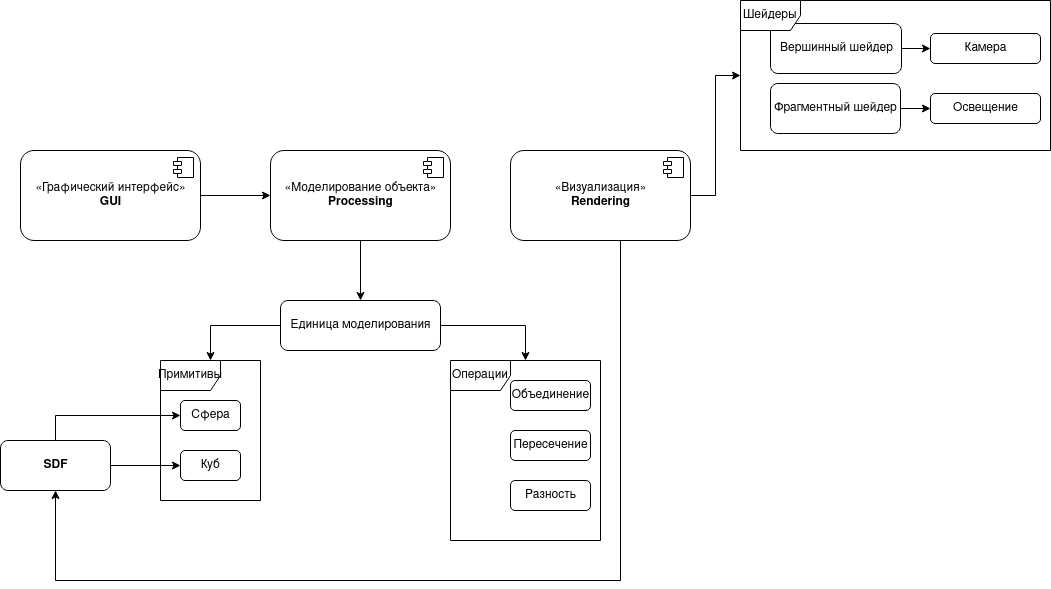

The diagram above was exported from draw.io. Its source (the exported page's mxGraphModel, read from the mxfile embedded in the PNG):
<mxGraphModel dx="1038" dy="577" grid="1" gridSize="10" guides="1" tooltips="1" connect="1" arrows="1" fold="1" page="1" pageScale="1" pageWidth="1169" pageHeight="826" background="none" math="0" shadow="0">
  <root>
    <mxCell id="0" />
    <mxCell id="1" parent="0" />
    <mxCell id="uqEC5WkxUMQUyGD7AiFo-60" style="edgeStyle=orthogonalEdgeStyle;rounded=0;orthogonalLoop=1;jettySize=auto;html=1;entryX=0;entryY=0.5;entryDx=0;entryDy=0;" edge="1" parent="1" source="uqEC5WkxUMQUyGD7AiFo-41" target="uqEC5WkxUMQUyGD7AiFo-43">
      <mxGeometry relative="1" as="geometry" />
    </mxCell>
    <mxCell id="uqEC5WkxUMQUyGD7AiFo-41" value="«Графический интерфейс»&lt;br&gt;&lt;b&gt;GUI&lt;/b&gt;" style="html=1;dropTarget=0;shadow=0;sketch=0;rounded=1;glass=0;" vertex="1" parent="1">
      <mxGeometry x="210" y="430" width="180" height="90" as="geometry" />
    </mxCell>
    <mxCell id="uqEC5WkxUMQUyGD7AiFo-42" value="" style="shape=module;jettyWidth=8;jettyHeight=4;" vertex="1" parent="uqEC5WkxUMQUyGD7AiFo-41">
      <mxGeometry x="1" width="20" height="20" relative="1" as="geometry">
        <mxPoint x="-27" y="7" as="offset" />
      </mxGeometry>
    </mxCell>
    <mxCell id="uqEC5WkxUMQUyGD7AiFo-46" value="" style="edgeStyle=orthogonalEdgeStyle;rounded=0;orthogonalLoop=1;jettySize=auto;html=1;" edge="1" parent="1" source="uqEC5WkxUMQUyGD7AiFo-43" target="uqEC5WkxUMQUyGD7AiFo-45">
      <mxGeometry relative="1" as="geometry" />
    </mxCell>
    <mxCell id="uqEC5WkxUMQUyGD7AiFo-43" value="«Моделирование объекта»&lt;br&gt;&lt;b&gt;Processing&lt;/b&gt;" style="html=1;dropTarget=0;rounded=1;shadow=0;glass=0;sketch=0;" vertex="1" parent="1">
      <mxGeometry x="460" y="430" width="180" height="90" as="geometry" />
    </mxCell>
    <mxCell id="uqEC5WkxUMQUyGD7AiFo-44" value="" style="shape=module;jettyWidth=8;jettyHeight=4;" vertex="1" parent="uqEC5WkxUMQUyGD7AiFo-43">
      <mxGeometry x="1" width="20" height="20" relative="1" as="geometry">
        <mxPoint x="-27" y="7" as="offset" />
      </mxGeometry>
    </mxCell>
    <mxCell id="uqEC5WkxUMQUyGD7AiFo-58" value="" style="edgeStyle=orthogonalEdgeStyle;rounded=0;orthogonalLoop=1;jettySize=auto;html=1;" edge="1" parent="1" source="uqEC5WkxUMQUyGD7AiFo-45" target="uqEC5WkxUMQUyGD7AiFo-57">
      <mxGeometry relative="1" as="geometry" />
    </mxCell>
    <mxCell id="uqEC5WkxUMQUyGD7AiFo-59" value="" style="edgeStyle=orthogonalEdgeStyle;rounded=0;orthogonalLoop=1;jettySize=auto;html=1;" edge="1" parent="1" source="uqEC5WkxUMQUyGD7AiFo-45" target="uqEC5WkxUMQUyGD7AiFo-55">
      <mxGeometry relative="1" as="geometry" />
    </mxCell>
    <mxCell id="uqEC5WkxUMQUyGD7AiFo-45" value="Единица моделирования" style="html=1;rounded=1;shadow=0;glass=0;sketch=0;" vertex="1" parent="1">
      <mxGeometry x="470" y="580" width="160" height="50" as="geometry" />
    </mxCell>
    <mxCell id="uqEC5WkxUMQUyGD7AiFo-47" value="Сфера" style="html=1;rounded=1;shadow=0;glass=0;sketch=0;" vertex="1" parent="1">
      <mxGeometry x="370" y="680" width="60" height="30" as="geometry" />
    </mxCell>
    <mxCell id="uqEC5WkxUMQUyGD7AiFo-48" value="Куб" style="html=1;rounded=1;shadow=0;glass=0;sketch=0;" vertex="1" parent="1">
      <mxGeometry x="370" y="730" width="60" height="30" as="geometry" />
    </mxCell>
    <mxCell id="uqEC5WkxUMQUyGD7AiFo-50" style="edgeStyle=orthogonalEdgeStyle;rounded=0;orthogonalLoop=1;jettySize=auto;html=1;entryX=0;entryY=0.5;entryDx=0;entryDy=0;exitX=0.5;exitY=0;exitDx=0;exitDy=0;" edge="1" parent="1" source="uqEC5WkxUMQUyGD7AiFo-49" target="uqEC5WkxUMQUyGD7AiFo-47">
      <mxGeometry relative="1" as="geometry">
        <mxPoint x="155" y="710" as="sourcePoint" />
        <Array as="points">
          <mxPoint x="245" y="695" />
        </Array>
      </mxGeometry>
    </mxCell>
    <mxCell id="uqEC5WkxUMQUyGD7AiFo-51" value="" style="edgeStyle=orthogonalEdgeStyle;rounded=0;orthogonalLoop=1;jettySize=auto;html=1;" edge="1" parent="1" source="uqEC5WkxUMQUyGD7AiFo-49" target="uqEC5WkxUMQUyGD7AiFo-48">
      <mxGeometry relative="1" as="geometry" />
    </mxCell>
    <mxCell id="uqEC5WkxUMQUyGD7AiFo-49" value="&lt;b&gt;SDF&lt;/b&gt;" style="html=1;rounded=1;shadow=0;glass=0;sketch=0;" vertex="1" parent="1">
      <mxGeometry x="190" y="720" width="110" height="50" as="geometry" />
    </mxCell>
    <mxCell id="uqEC5WkxUMQUyGD7AiFo-52" value="Объединение" style="html=1;rounded=1;shadow=0;glass=0;sketch=0;" vertex="1" parent="1">
      <mxGeometry x="700" y="660" width="80" height="30" as="geometry" />
    </mxCell>
    <mxCell id="uqEC5WkxUMQUyGD7AiFo-53" value="Пересечение" style="html=1;rounded=1;shadow=0;glass=0;sketch=0;" vertex="1" parent="1">
      <mxGeometry x="700" y="710" width="80" height="30" as="geometry" />
    </mxCell>
    <mxCell id="uqEC5WkxUMQUyGD7AiFo-54" value="Разность" style="html=1;rounded=1;shadow=0;glass=0;sketch=0;" vertex="1" parent="1">
      <mxGeometry x="700" y="760" width="80" height="30" as="geometry" />
    </mxCell>
    <mxCell id="uqEC5WkxUMQUyGD7AiFo-55" value="Операции" style="shape=umlFrame;whiteSpace=wrap;html=1;rounded=1;shadow=0;glass=0;sketch=0;" vertex="1" parent="1">
      <mxGeometry x="640" y="640" width="150" height="180" as="geometry" />
    </mxCell>
    <mxCell id="uqEC5WkxUMQUyGD7AiFo-57" value="Примитивы" style="shape=umlFrame;whiteSpace=wrap;html=1;rounded=1;shadow=0;glass=0;sketch=0;" vertex="1" parent="1">
      <mxGeometry x="350" y="640" width="100" height="140" as="geometry" />
    </mxCell>
    <mxCell id="uqEC5WkxUMQUyGD7AiFo-63" style="edgeStyle=orthogonalEdgeStyle;rounded=0;orthogonalLoop=1;jettySize=auto;html=1;entryX=0.5;entryY=1;entryDx=0;entryDy=0;exitX=0.5;exitY=1;exitDx=0;exitDy=0;" edge="1" parent="1" source="uqEC5WkxUMQUyGD7AiFo-61" target="uqEC5WkxUMQUyGD7AiFo-49">
      <mxGeometry relative="1" as="geometry">
        <Array as="points">
          <mxPoint x="810" y="520" />
          <mxPoint x="810" y="860" />
          <mxPoint x="245" y="860" />
        </Array>
      </mxGeometry>
    </mxCell>
    <mxCell id="uqEC5WkxUMQUyGD7AiFo-67" style="edgeStyle=orthogonalEdgeStyle;rounded=0;orthogonalLoop=1;jettySize=auto;html=1;" edge="1" parent="1" source="uqEC5WkxUMQUyGD7AiFo-61" target="uqEC5WkxUMQUyGD7AiFo-66">
      <mxGeometry relative="1" as="geometry">
        <mxPoint x="990" y="380" as="targetPoint" />
      </mxGeometry>
    </mxCell>
    <mxCell id="uqEC5WkxUMQUyGD7AiFo-61" value="«Визуализация»&lt;br&gt;&lt;b&gt;Rendering&lt;/b&gt;" style="html=1;dropTarget=0;rounded=1;shadow=0;glass=0;sketch=0;" vertex="1" parent="1">
      <mxGeometry x="700" y="430" width="180" height="90" as="geometry" />
    </mxCell>
    <mxCell id="uqEC5WkxUMQUyGD7AiFo-62" value="" style="shape=module;jettyWidth=8;jettyHeight=4;" vertex="1" parent="uqEC5WkxUMQUyGD7AiFo-61">
      <mxGeometry x="1" width="20" height="20" relative="1" as="geometry">
        <mxPoint x="-27" y="7" as="offset" />
      </mxGeometry>
    </mxCell>
    <mxCell id="uqEC5WkxUMQUyGD7AiFo-70" value="" style="edgeStyle=orthogonalEdgeStyle;rounded=0;orthogonalLoop=1;jettySize=auto;html=1;entryX=0;entryY=0.5;entryDx=0;entryDy=0;" edge="1" parent="1" source="uqEC5WkxUMQUyGD7AiFo-64" target="uqEC5WkxUMQUyGD7AiFo-68">
      <mxGeometry relative="1" as="geometry" />
    </mxCell>
    <mxCell id="uqEC5WkxUMQUyGD7AiFo-64" value="Вершинный шейдер" style="html=1;rounded=1;shadow=0;glass=0;sketch=0;" vertex="1" parent="1">
      <mxGeometry x="960" y="303" width="131" height="50" as="geometry" />
    </mxCell>
    <mxCell id="uqEC5WkxUMQUyGD7AiFo-71" style="edgeStyle=orthogonalEdgeStyle;rounded=0;orthogonalLoop=1;jettySize=auto;html=1;exitX=1;exitY=0.5;exitDx=0;exitDy=0;entryX=0;entryY=0.5;entryDx=0;entryDy=0;" edge="1" parent="1" source="uqEC5WkxUMQUyGD7AiFo-65" target="uqEC5WkxUMQUyGD7AiFo-69">
      <mxGeometry relative="1" as="geometry" />
    </mxCell>
    <mxCell id="uqEC5WkxUMQUyGD7AiFo-65" value="Фрагментный шейдер" style="html=1;rounded=1;shadow=0;glass=0;sketch=0;" vertex="1" parent="1">
      <mxGeometry x="960" y="363" width="130" height="50" as="geometry" />
    </mxCell>
    <mxCell id="uqEC5WkxUMQUyGD7AiFo-66" value="Шейдеры" style="shape=umlFrame;whiteSpace=wrap;html=1;rounded=1;shadow=0;glass=0;sketch=0;" vertex="1" parent="1">
      <mxGeometry x="930" y="280" width="310" height="150" as="geometry" />
    </mxCell>
    <mxCell id="uqEC5WkxUMQUyGD7AiFo-68" value="Камера" style="html=1;rounded=1;shadow=0;glass=0;sketch=0;" vertex="1" parent="1">
      <mxGeometry x="1120" y="313" width="110" height="30" as="geometry" />
    </mxCell>
    <mxCell id="uqEC5WkxUMQUyGD7AiFo-69" value="Освещение" style="html=1;rounded=1;shadow=0;glass=0;sketch=0;" vertex="1" parent="1">
      <mxGeometry x="1120" y="373" width="110" height="30" as="geometry" />
    </mxCell>
  </root>
</mxGraphModel>